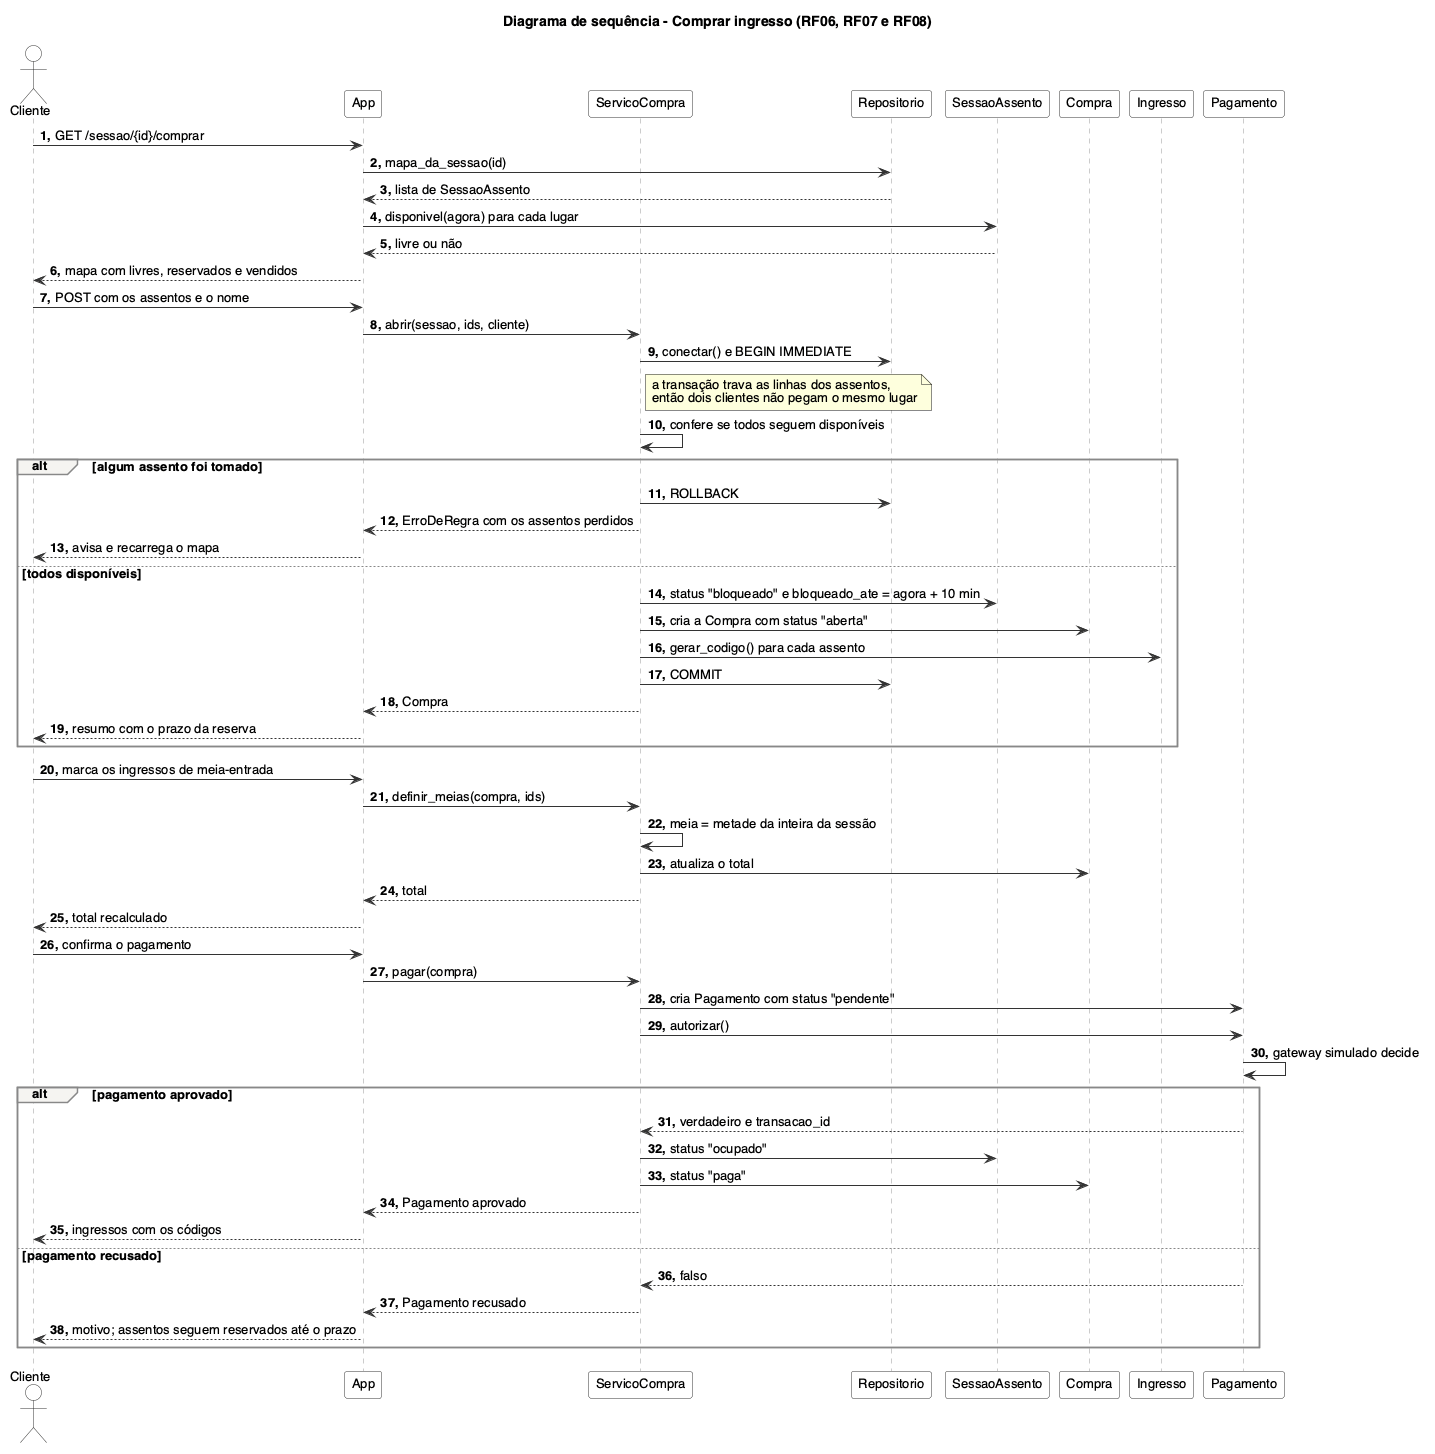

The diagram above was rendered by PlantUML. Its source (embedded in the PNG):
@startuml seq_comprar_ingresso
skinparam shadowing false
skinparam defaultFontName Helvetica
skinparam defaultFontSize 13
skinparam sequence {
  ParticipantBackgroundColor #FFFFFF
  ParticipantBorderColor #333333
  ActorBackgroundColor #FFFFFF
  ActorBorderColor #333333
  LifeLineBorderColor #999999
  GroupBorderColor #888888
  GroupBackgroundColor #F5F4F1
  ArrowColor #333333
}
autonumber "<b>0."
title Diagrama de sequência - Comprar ingresso (RF06, RF07 e RF08)

actor "Cliente" as C
participant "App" as A
participant "ServicoCompra" as S
participant "Repositorio" as R
participant "SessaoAssento" as SA
participant "Compra" as CO
participant "Ingresso" as I
participant "Pagamento" as P

C -> A : GET /sessao/{id}/comprar
A -> R : mapa_da_sessao(id)
R --> A : lista de SessaoAssento
A -> SA : disponivel(agora) para cada lugar
SA --> A : livre ou não
A --> C : mapa com livres, reservados e vendidos

C -> A : POST com os assentos e o nome
A -> S : abrir(sessao, ids, cliente)
S -> R : conectar() e BEGIN IMMEDIATE
note right of S : a transação trava as linhas dos assentos,\nentão dois clientes não pegam o mesmo lugar
S -> S : confere se todos seguem disponíveis

alt algum assento foi tomado
  S -> R : ROLLBACK
  S --> A : ErroDeRegra com os assentos perdidos
  A --> C : avisa e recarrega o mapa
else todos disponíveis
  S -> SA : status "bloqueado" e bloqueado_ate = agora + 10 min
  S -> CO : cria a Compra com status "aberta"
  S -> I : gerar_codigo() para cada assento
  S -> R : COMMIT
  S --> A : Compra
  A --> C : resumo com o prazo da reserva
end

C -> A : marca os ingressos de meia-entrada
A -> S : definir_meias(compra, ids)
S -> S : meia = metade da inteira da sessão
S -> CO : atualiza o total
S --> A : total
A --> C : total recalculado

C -> A : confirma o pagamento
A -> S : pagar(compra)
S -> P : cria Pagamento com status "pendente"
S -> P : autorizar()
P -> P : gateway simulado decide

alt pagamento aprovado
  P --> S : verdadeiro e transacao_id
  S -> SA : status "ocupado"
  S -> CO : status "paga"
  S --> A : Pagamento aprovado
  A --> C : ingressos com os códigos
else pagamento recusado
  P --> S : falso
  S --> A : Pagamento recusado
  A --> C : motivo; assentos seguem reservados até o prazo
end
@enduml